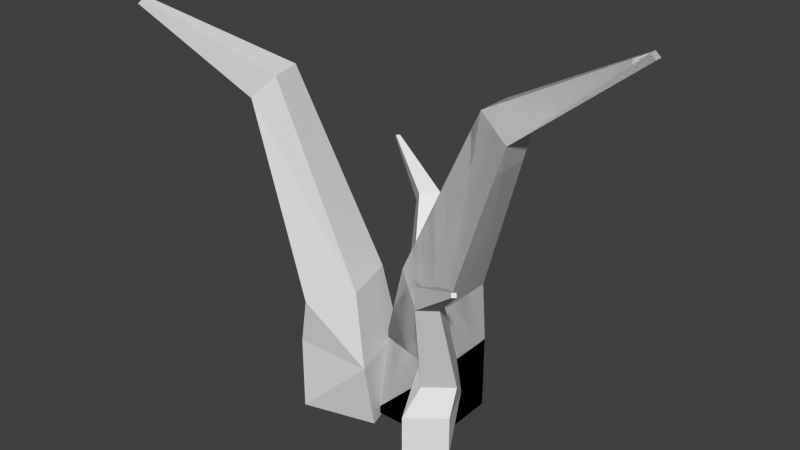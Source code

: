 # Source: grass1.blend  (saved by Blender 2.76.0; exported with 4.5.12 LTS)
import bpy
from mathutils import Matrix  # noqa: F401  (used for matrix-valued properties, if any)

bpy.ops.wm.read_factory_settings(use_empty=True)
scene = bpy.context.scene
scene.name = 'Scene'

# ---- collections
col_collection_1 = bpy.data.collections.new('Collection 1'); scene.collection.children.link(col_collection_1)

# ---- materials (node trees are filled in below, after node groups)
mat_material = bpy.data.materials.new('Material')
mat_material.alpha_threshold = 0.0
mat_material.use_transparent_shadow = False
mat_material.roughness = 0.5
mat_material.line_color = (0.0, 0.0, 0.0, 1.0)

# ---- material node trees

# ---- world
world_world = bpy.data.worlds.new('World'); scene.world = world_world
world_world.color = (0.05088, 0.05088, 0.05088)
world_world.use_sun_shadow = False
world_world.sun_shadow_jitter_overblur = 0.0
world_world.cycles.sampling_method = 'MANUAL'
world_world.cycles.sample_map_resolution = 256

# ---- meshes
me_cube = bpy.data.meshes.new('Cube')
me_cube.from_pydata([(1.006, 0.4651, -1.0), (1.006, -1.535, -1.0), (-1.0, -1.0, -1.0), (-1.0, 1.0, -1.0), (1.0, 1.0, 1.0), (1.0, -1.0, 1.0), (-1.0, -1.0, 1.0), (-1.0, 1.0, 1.0), (0.6984, 0.2169, -2.948), (0.6984, -1.287, -2.948), (-0.6869, 0.2169, -2.364), (-0.6869, -1.287, -2.364), (-1.677, 0.48, -7.79), (-1.677, -0.48, -7.79), (-2.377, 0.48, -7.133), (-2.377, -0.48, -7.133), (-4.816, -0.8286, -9.397), (-4.816, -1.023, -9.397), (-4.958, -0.8286, -9.263), (-4.958, -1.023, -9.263), (1.006, 0.4651, -1.0), (1.006, -1.535, -1.0), (-1.0, -1.0, -1.0), (-1.0, 1.0, -1.0), (1.0, 1.0, 1.0), (1.0, -1.0, 1.0), (-1.0, -1.0, 1.0), (-1.0, 1.0, 1.0), (0.6984, 0.2169, -2.948), (0.6984, -1.287, -2.948), (-0.6869, 0.2169, -2.364), (-0.6869, -1.287, -2.364), (-1.677, 0.48, -7.79), (-1.677, -0.48, -7.79), (-2.377, 0.48, -7.133), (-2.377, -0.48, -7.133), (-4.816, -0.8286, -9.397), (-4.816, -1.023, -9.397), (-4.958, -0.8286, -9.263), (-4.958, -1.023, -9.263), (-0.2586, 0.8658, -0.1083), (-1.153, 0.1574, -0.1083), (-1.624, 1.243, -0.1083), (-0.7299, 1.952, -0.1083), (-0.02152, 1.058, 1.032), (-0.9156, 0.3494, 1.032), (-1.624, 1.243, 1.032), (-0.7299, 1.952, 1.032), (-0.4784, 0.9153, -1.219), (-1.151, 0.3827, -1.219), (-0.9691, 1.535, -0.886), (-1.641, 1.002, -0.886), (-1.202, 2.071, -3.981), (-1.631, 1.73, -3.981), (-1.45, 2.383, -3.606), (-1.879, 2.043, -3.606), (-2.899, 3.01, -4.897), (-2.986, 2.941, -4.897), (-2.949, 3.074, -4.821), (-3.036, 3.005, -4.821), (0.07287, -0.9464, -0.2178), (0.8143, -0.07953, -0.2178), (1.485, -1.055, -0.2178), (0.744, -1.922, -0.2178), (-0.1229, -1.18, 0.9229), (0.6185, -0.3135, 0.9229), (1.485, -1.055, 0.9229), (0.744, -1.922, 0.9229), (0.2981, -0.9528, -1.329), (0.8555, -0.301, -1.329), (0.8986, -1.466, -0.9955), (1.456, -0.8146, -0.9955), (1.23, -1.948, -4.09), (1.586, -1.531, -4.09), (1.534, -2.207, -3.716), (1.89, -1.791, -3.716), (3.076, -2.544, -5.007), (3.148, -2.46, -5.007), (3.138, -2.597, -4.931), (3.21, -2.512, -4.931), (1.081, -0.06746, -0.9054), (0.5409, 1.858, -0.9054), (2.617, 1.885, -0.9054), (3.156, -0.04118, -0.9054), (1.231, -0.5809, 1.095), (0.6908, 1.345, 1.095), (2.617, 1.885, 1.095), (3.156, -0.04118, 1.095), (1.31, 0.2545, -2.853), (0.9038, 1.702, -2.853), (2.644, 0.6283, -2.269), (2.238, 2.076, -2.269), (3.668, 0.6423, -7.695), (3.409, 1.567, -7.695), (4.342, 0.8312, -7.038), (4.083, 1.756, -7.038), (6.338, 2.749, -9.302), (6.285, 2.937, -9.302), (6.474, 2.788, -9.169), (6.422, 2.975, -9.169)], [], [(0, 1, 9, 8), (4, 7, 6, 5), (0, 4, 5, 1), (1, 5, 6, 2), (2, 6, 7, 3), (4, 0, 3, 7), (11, 10, 14, 15), (2, 3, 10, 11), (1, 2, 11, 9), (3, 0, 8, 10), (13, 15, 19, 17), (10, 8, 12, 14), (9, 11, 15, 13), (8, 9, 13, 12), (16, 17, 19, 18), (12, 13, 17, 16), (15, 14, 18, 19), (14, 12, 16, 18), (20, 21, 29, 28), (24, 27, 26, 25), (20, 24, 25, 21), (21, 25, 26, 22), (22, 26, 27, 23), (24, 20, 23, 27), (31, 30, 34, 35), (22, 23, 30, 31), (21, 22, 31, 29), (23, 20, 28, 30), (33, 35, 39, 37), (30, 28, 32, 34), (29, 31, 35, 33), (28, 29, 33, 32), (36, 37, 39, 38), (32, 33, 37, 36), (35, 34, 38, 39), (34, 32, 36, 38), (40, 41, 49, 48), (44, 47, 46, 45), (40, 44, 45, 41), (41, 45, 46, 42), (42, 46, 47, 43), (44, 40, 43, 47), (51, 50, 54, 55), (42, 43, 50, 51), (41, 42, 51, 49), (43, 40, 48, 50), (53, 55, 59, 57), (50, 48, 52, 54), (49, 51, 55, 53), (48, 49, 53, 52), (56, 57, 59, 58), (52, 53, 57, 56), (55, 54, 58, 59), (54, 52, 56, 58), (60, 61, 69, 68), (64, 67, 66, 65), (60, 64, 65, 61), (61, 65, 66, 62), (62, 66, 67, 63), (64, 60, 63, 67), (71, 70, 74, 75), (62, 63, 70, 71), (61, 62, 71, 69), (63, 60, 68, 70), (73, 75, 79, 77), (70, 68, 72, 74), (69, 71, 75, 73), (68, 69, 73, 72), (76, 77, 79, 78), (72, 73, 77, 76), (75, 74, 78, 79), (74, 72, 76, 78), (80, 81, 89, 88), (84, 87, 86, 85), (80, 84, 85, 81), (81, 85, 86, 82), (82, 86, 87, 83), (84, 80, 83, 87), (91, 90, 94, 95), (82, 83, 90, 91), (81, 82, 91, 89), (83, 80, 88, 90), (93, 95, 99, 97), (90, 88, 92, 94), (89, 91, 95, 93), (88, 89, 93, 92), (96, 97, 99, 98), (92, 93, 97, 96), (95, 94, 98, 99), (94, 92, 96, 98)])
_ca = me_cube.color_attributes.new('Col', 'BYTE_COLOR', 'CORNER')
_ca.data.foreach_set('color', [1.0, 1.0, 1.0, 1.0, 1.0, 1.0, 1.0, 1.0, 1.0, 1.0, 1.0, 1.0, 1.0, 1.0, 1.0, 1.0, 1.0, 1.0, 1.0, 1.0, 1.0, 1.0, 1.0, 1.0, 1.0, 1.0, 1.0, 1.0, 1.0, 1.0, 1.0, 1.0, 1.0, 1.0, 1.0, 1.0, 1.0, 1.0, 1.0, 1.0, 1.0, 1.0, 1.0, 1.0, 1.0, 1.0, 1.0, 1.0, 1.0, 1.0, 1.0, 1.0, 1.0, 1.0, 1.0, 1.0, 1.0, 1.0, 1.0, 1.0, 1.0, 1.0, 1.0, 1.0, 1.0, 1.0, 1.0, 1.0, 1.0, 1.0, 1.0, 1.0, 1.0, 1.0, 1.0, 1.0, 1.0, 1.0, 1.0, 1.0, 1.0, 1.0, 1.0, 1.0, 1.0, 1.0, 1.0, 1.0, 1.0, 1.0, 1.0, 1.0, 1.0, 1.0, 1.0, 1.0, 1.0, 1.0, 1.0, 1.0, 1.0, 1.0, 1.0, 1.0, 1.0, 1.0, 1.0, 1.0, 1.0, 1.0, 1.0, 1.0, 1.0, 1.0, 1.0, 1.0, 1.0, 1.0, 1.0, 1.0, 1.0, 1.0, 1.0, 1.0, 1.0, 1.0, 1.0, 1.0, 1.0, 1.0, 1.0, 1.0, 1.0, 1.0, 1.0, 1.0, 1.0, 1.0, 1.0, 1.0, 1.0, 1.0, 1.0, 1.0, 1.0, 1.0, 1.0, 1.0, 1.0, 1.0, 1.0, 1.0, 1.0, 1.0, 1.0, 1.0, 1.0, 1.0, 1.0, 1.0, 1.0, 1.0, 1.0, 1.0, 1.0, 1.0, 1.0, 1.0, 1.0, 1.0, 1.0, 1.0, 1.0, 1.0, 1.0, 1.0, 1.0, 1.0, 1.0, 1.0, 1.0, 1.0, 1.0, 1.0, 1.0, 1.0, 1.0, 1.0, 1.0, 1.0, 1.0, 1.0, 1.0, 1.0, 1.0, 1.0, 1.0, 1.0, 1.0, 1.0, 1.0, 1.0, 1.0, 1.0, 1.0, 1.0, 1.0, 1.0, 1.0, 1.0, 1.0, 1.0, 1.0, 1.0, 1.0, 1.0, 1.0, 1.0, 1.0, 1.0, 1.0, 1.0, 1.0, 1.0, 1.0, 1.0, 1.0, 1.0, 1.0, 1.0, 1.0, 1.0, 1.0, 1.0, 1.0, 1.0, 1.0, 1.0, 1.0, 1.0, 1.0, 1.0, 1.0, 1.0, 1.0, 1.0, 1.0, 1.0, 1.0, 1.0, 1.0, 1.0, 1.0, 1.0, 1.0, 1.0, 1.0, 1.0, 1.0, 1.0, 1.0, 1.0, 1.0, 1.0, 1.0, 1.0, 1.0, 1.0, 1.0, 1.0, 1.0, 1.0, 1.0, 1.0, 1.0, 1.0, 1.0, 1.0, 1.0, 1.0, 1.0, 1.0, 1.0, 1.0, 1.0, 1.0, 1.0, 1.0, 0.03434, 0.2232, 0.04374, 1.0, 0.03434, 0.2232, 0.04374, 1.0, 0.03434, 0.2232, 0.04374, 1.0, 0.03434, 0.2232, 0.04374, 1.0, 0.03434, 0.2232, 0.04374, 1.0, 0.03434, 0.2232, 0.04374, 1.0, 0.03434, 0.2232, 0.04374, 1.0, 0.03434, 0.2232, 0.04374, 1.0, 0.03434, 0.2232, 0.04374, 1.0, 0.03434, 0.2232, 0.04374, 1.0, 0.03434, 0.2232, 0.04374, 1.0, 0.03434, 0.2232, 0.04374, 1.0, 0.03434, 0.2232, 0.04374, 1.0, 0.03434, 0.2232, 0.04374, 1.0, 0.03434, 0.2232, 0.04374, 1.0, 0.03434, 0.2232, 0.04374, 1.0, 0.03434, 0.2232, 0.04374, 1.0, 0.03434, 0.2232, 0.04374, 1.0, 0.03434, 0.2232, 0.04374, 1.0, 0.03434, 0.2232, 0.04374, 1.0, 0.03434, 0.2232, 0.04374, 1.0, 0.03434, 0.2232, 0.04374, 1.0, 0.03434, 0.2232, 0.04374, 1.0, 0.03434, 0.2232, 0.04374, 1.0, 0.03689, 0.227, 0.04667, 1.0, 0.03434, 0.2232, 0.04374, 1.0, 0.03434, 0.2232, 0.04374, 1.0, 0.03434, 0.2232, 0.04374, 1.0, 0.03434, 0.2232, 0.04374, 1.0, 0.03434, 0.2232, 0.04374, 1.0, 0.03434, 0.2232, 0.04374, 1.0, 0.03434, 0.2232, 0.04374, 1.0, 0.03434, 0.2232, 0.04374, 1.0, 0.03434, 0.2232, 0.04374, 1.0, 0.03434, 0.2232, 0.04374, 1.0, 0.03434, 0.2232, 0.04374, 1.0, 0.03434, 0.2232, 0.04374, 1.0, 0.03434, 0.2232, 0.04374, 1.0, 0.03434, 0.2232, 0.04374, 1.0, 0.03434, 0.2232, 0.04374, 1.0, 0.03434, 0.2232, 0.04374, 1.0, 0.03434, 0.2232, 0.04374, 1.0, 0.03434, 0.2232, 0.04374, 1.0, 0.03434, 0.2232, 0.04374, 1.0, 0.03434, 0.2232, 0.04374, 1.0, 0.03434, 0.2232, 0.04374, 1.0, 0.03434, 0.2232, 0.04374, 1.0, 0.03434, 0.2232, 0.04374, 1.0, 0.03434, 0.2232, 0.04374, 1.0, 0.03434, 0.2232, 0.04374, 1.0, 0.03434, 0.2232, 0.04374, 1.0, 0.03434, 0.2232, 0.04374, 1.0, 0.03434, 0.2232, 0.04374, 1.0, 0.03434, 0.2232, 0.04374, 1.0, 0.03434, 0.2232, 0.04374, 1.0, 0.03434, 0.2232, 0.04374, 1.0, 0.03434, 0.2232, 0.04374, 1.0, 0.03434, 0.2232, 0.04374, 1.0, 0.03434, 0.2232, 0.04374, 1.0, 0.03434, 0.2232, 0.04374, 1.0, 0.03434, 0.2232, 0.04374, 1.0, 0.03434, 0.2232, 0.04374, 1.0, 0.03434, 0.2232, 0.04374, 1.0, 0.03434, 0.2232, 0.04374, 1.0, 0.03434, 0.2232, 0.04374, 1.0, 0.03434, 0.2232, 0.04374, 1.0, 0.03434, 0.2232, 0.04374, 1.0, 0.03434, 0.2232, 0.04374, 1.0, 0.03434, 0.2232, 0.04374, 1.0, 0.03434, 0.2232, 0.04374, 1.0, 0.03434, 0.2232, 0.04374, 1.0, 0.03434, 0.2232, 0.04374, 1.0, 0.03434, 0.2232, 0.04374, 1.0, 0.03434, 0.2232, 0.04374, 1.0, 0.03434, 0.2232, 0.04374, 1.0, 0.03434, 0.2232, 0.04374, 1.0, 0.03434, 0.2232, 0.04374, 1.0, 0.03434, 0.2232, 0.04374, 1.0, 0.03434, 0.2232, 0.04374, 1.0, 0.03434, 0.2232, 0.04374, 1.0, 0.03434, 0.2232, 0.04374, 1.0, 0.03434, 0.2232, 0.04374, 1.0, 0.03434, 0.2232, 0.04374, 1.0, 0.03434, 0.2232, 0.04374, 1.0, 0.03434, 0.2232, 0.04374, 1.0, 0.03434, 0.2232, 0.04374, 1.0, 0.03434, 0.2232, 0.04374, 1.0, 0.03434, 0.2232, 0.04374, 1.0, 0.03434, 0.2232, 0.04374, 1.0, 0.03434, 0.2232, 0.04374, 1.0, 0.04519, 0.2423, 0.05613, 1.0, 0.03434, 0.2232, 0.04374, 1.0, 0.03434, 0.2232, 0.04374, 1.0, 0.03434, 0.2232, 0.04374, 1.0, 0.03434, 0.2232, 0.04374, 1.0, 0.03434, 0.2232, 0.04374, 1.0, 0.03434, 0.2232, 0.04374, 1.0, 0.03434, 0.2232, 0.04374, 1.0, 0.03434, 0.2232, 0.04374, 1.0, 0.03434, 0.2232, 0.04374, 1.0, 0.03434, 0.2232, 0.04374, 1.0, 0.03434, 0.2232, 0.04374, 1.0, 0.03434, 0.2232, 0.04374, 1.0, 0.03434, 0.2232, 0.04374, 1.0, 0.03434, 0.2232, 0.04374, 1.0, 0.03434, 0.2232, 0.04374, 1.0, 0.03434, 0.2232, 0.04374, 1.0, 0.03434, 0.2232, 0.04374, 1.0, 0.03434, 0.2232, 0.04374, 1.0, 0.03434, 0.2232, 0.04374, 1.0, 0.03434, 0.2232, 0.04374, 1.0, 0.03434, 0.2232, 0.04374, 1.0, 0.03434, 0.2232, 0.04374, 1.0, 0.03434, 0.2232, 0.04374, 1.0, 0.05613, 0.2582, 0.06663, 1.0, 0.03955, 0.2307, 0.04817, 1.0, 0.03434, 0.2232, 0.04374, 1.0, 0.03434, 0.2232, 0.04374, 1.0, 0.03434, 0.2232, 0.04374, 1.0, 0.03434, 0.2232, 0.04374, 1.0, 0.03434, 0.2232, 0.04374, 1.0, 0.03434, 0.2232, 0.04374, 1.0, 0.03434, 0.2232, 0.04374, 1.0, 0.03434, 0.2232, 0.04374, 1.0, 0.03434, 0.2232, 0.04374, 1.0, 0.03434, 0.2232, 0.04374, 1.0, 0.03434, 0.2232, 0.04374, 1.0, 0.03434, 0.2232, 0.04374, 1.0, 0.2918, 0.5089, 0.305, 1.0, 0.3712, 0.5711, 0.3864, 1.0, 0.05127, 0.2502, 0.06125, 1.0, 0.04519, 0.2423, 0.05448, 1.0, 0.03434, 0.2232, 0.04374, 1.0, 0.03434, 0.2232, 0.04374, 1.0, 0.03689, 0.227, 0.04667, 1.0, 0.0356, 0.227, 0.04519, 1.0, 0.03434, 0.2232, 0.04374, 1.0, 0.03434, 0.2232, 0.04374, 1.0, 0.0356, 0.227, 0.04519, 1.0, 0.0356, 0.227, 0.04519, 1.0, 0.03434, 0.2232, 0.04374, 1.0, 0.03434, 0.2232, 0.04374, 1.0, 0.0356, 0.227, 0.04519, 1.0, 0.0356, 0.2232, 0.04519, 1.0, 1.0, 1.0, 1.0, 1.0, 1.0, 1.0, 1.0, 1.0, 1.0, 1.0, 1.0, 1.0, 1.0, 1.0, 1.0, 1.0, 0.03434, 0.2232, 0.04374, 1.0, 0.03434, 0.2232, 0.04374, 1.0, 0.03434, 0.2232, 0.04374, 1.0, 0.03434, 0.2232, 0.04374, 1.0, 0.03434, 0.2232, 0.04374, 1.0, 0.03434, 0.2232, 0.04374, 1.0, 0.03434, 0.2232, 0.04374, 1.0, 0.4287, 0.624, 0.4452, 1.0, 0.03434, 0.2232, 0.04374, 1.0, 0.03434, 0.2232, 0.04374, 1.0, 0.03434, 0.2232, 0.04374, 1.0, 0.03434, 0.2232, 0.04374, 1.0, 0.03434, 0.2232, 0.04374, 1.0, 0.03434, 0.2232, 0.04374, 1.0, 0.03434, 0.2232, 0.04374, 1.0, 0.03434, 0.2232, 0.04374, 1.0, 0.03434, 0.2232, 0.04374, 1.0, 0.03434, 0.2232, 0.04374, 1.0, 0.03434, 0.2232, 0.04374, 1.0, 0.03434, 0.2232, 0.04374, 1.0, 0.03434, 0.2232, 0.04374, 1.0, 0.03434, 0.2232, 0.04374, 1.0, 0.03434, 0.2232, 0.04374, 1.0, 0.03434, 0.2232, 0.04374, 1.0, 0.03434, 0.2232, 0.04374, 1.0, 0.03434, 0.2232, 0.04374, 1.0, 0.03434, 0.2232, 0.04374, 1.0, 0.03434, 0.2232, 0.04374, 1.0, 0.03434, 0.2232, 0.04374, 1.0, 0.03434, 0.2232, 0.04374, 1.0, 0.03434, 0.2232, 0.04374, 1.0, 0.03434, 0.2232, 0.04374, 1.0, 0.03434, 0.2232, 0.04374, 1.0, 0.03434, 0.2232, 0.04374, 1.0, 0.03434, 0.2232, 0.04374, 1.0, 0.03434, 0.2232, 0.04374, 1.0, 0.03434, 0.2232, 0.04374, 1.0, 0.03434, 0.2232, 0.04374, 1.0, 0.03434, 0.2232, 0.04374, 1.0, 0.03434, 0.2232, 0.04374, 1.0, 0.03434, 0.2232, 0.04374, 1.0, 0.03434, 0.2232, 0.04374, 1.0, 0.03434, 0.2232, 0.04374, 1.0, 0.03434, 0.2232, 0.04374, 1.0, 0.03434, 0.2232, 0.04374, 1.0, 0.03434, 0.2232, 0.04374, 1.0, 0.03434, 0.2232, 0.04374, 1.0, 0.03434, 0.2232, 0.04374, 1.0, 0.03434, 0.2232, 0.04374, 1.0, 0.03434, 0.2232, 0.04374, 1.0, 0.03434, 0.2232, 0.04374, 1.0, 0.03434, 0.2232, 0.04374, 1.0, 0.03434, 0.2232, 0.04374, 1.0, 0.03434, 0.2232, 0.04374, 1.0, 0.03434, 0.2232, 0.04374, 1.0, 0.03434, 0.2232, 0.04374, 1.0, 0.03434, 0.2232, 0.04374, 1.0, 0.03434, 0.2232, 0.04374, 1.0, 0.03434, 0.2232, 0.04374, 1.0, 0.03434, 0.2232, 0.04374, 1.0, 0.03434, 0.2232, 0.04374, 1.0, 0.03434, 0.2232, 0.04374, 1.0, 0.03434, 0.2232, 0.04374, 1.0, 0.03434, 0.2232, 0.04374, 1.0, 0.03434, 0.2232, 0.04374, 1.0, 0.03434, 0.2232, 0.04374, 1.0, 0.03434, 0.2232, 0.04374, 1.0, 0.03434, 0.2232, 0.04374, 1.0, 0.03434, 0.2232, 0.04374, 1.0, 0.03434, 0.2232, 0.04374, 1.0, 0.03434, 0.2232, 0.04374, 1.0, 0.03434, 0.2232, 0.04374, 1.0, 0.03434, 0.2232, 0.04374, 1.0, 0.03434, 0.2232, 0.04374, 1.0, 0.07421, 0.2874, 0.08866, 1.0, 0.03434, 0.2232, 0.04374, 1.0, 0.03434, 0.2232, 0.04374, 1.0, 0.03434, 0.2232, 0.04374, 1.0, 0.03434, 0.2232, 0.04374, 1.0, 0.03434, 0.2232, 0.04374, 1.0, 0.03434, 0.2232, 0.04374, 1.0, 0.03434, 0.2232, 0.04374, 1.0, 0.03434, 0.2232, 0.04374, 1.0, 0.03434, 0.2232, 0.04374, 1.0, 0.03434, 0.2232, 0.04374, 1.0, 0.03434, 0.2232, 0.04374, 1.0, 0.03434, 0.2232, 0.04374, 1.0, 0.03434, 0.2232, 0.04374, 1.0, 0.03434, 0.2232, 0.04374, 1.0, 0.03434, 0.2232, 0.04374, 1.0, 0.03434, 0.2232, 0.04374, 1.0, 0.03434, 0.2232, 0.04374, 1.0, 0.03434, 0.2232, 0.04374, 1.0, 0.03434, 0.2232, 0.04374, 1.0, 0.03434, 0.2232, 0.04374, 1.0, 0.03434, 0.2232, 0.04374, 1.0, 0.03434, 0.2232, 0.04374, 1.0, 0.03434, 0.2232, 0.04374, 1.0, 0.03434, 0.2232, 0.04374, 1.0, 0.03434, 0.2232, 0.04374, 1.0, 0.03434, 0.2232, 0.04374, 1.0, 0.03434, 0.2232, 0.04374, 1.0, 0.03434, 0.2232, 0.04374, 1.0, 0.03434, 0.2232, 0.04374, 1.0, 0.03434, 0.2232, 0.04374, 1.0, 0.03434, 0.2232, 0.04374, 1.0, 0.03434, 0.2232, 0.04374, 1.0, 0.03434, 0.2232, 0.04374, 1.0, 0.03434, 0.2232, 0.04374, 1.0, 0.03434, 0.2232, 0.04374, 1.0, 0.05951, 0.2664, 0.07036, 1.0, 0.04519, 0.2423, 0.05613, 1.0, 0.03434, 0.2232, 0.04374, 1.0, 0.03434, 0.2232, 0.04374, 1.0, 0.03434, 0.2232, 0.04374, 1.0, 0.03434, 0.2232, 0.04374, 1.0, 0.03434, 0.2232, 0.04374, 1.0, 0.03434, 0.2232, 0.04374, 1.0, 0.03434, 0.2232, 0.04374, 1.0, 0.03434, 0.2232, 0.04374, 1.0, 0.03434, 0.2232, 0.04374, 1.0, 0.03434, 0.2232, 0.04374, 1.0, 0.03434, 0.2232, 0.04374, 1.0, 0.03434, 0.2232, 0.04374, 1.0, 0.03434, 0.2232, 0.04374, 1.0, 0.03434, 0.2232, 0.04374, 1.0, 0.03434, 0.2232, 0.04374, 1.0, 0.03434, 0.2232, 0.04374, 1.0, 0.03434, 0.2232, 0.04374, 1.0, 0.03434, 0.2232, 0.04374, 1.0, 0.03434, 0.2232, 0.04374, 1.0, 0.03434, 0.2232, 0.04374, 1.0, 0.03434, 0.2232, 0.04374, 1.0, 0.03434, 0.2232, 0.04374, 1.0, 0.03434, 0.2232, 0.04374, 1.0, 0.03434, 0.2232, 0.04374, 1.0, 0.03434, 0.2232, 0.04374, 1.0, 0.03434, 0.2232, 0.04374, 1.0, 0.03434, 0.2232, 0.04374, 1.0, 0.03434, 0.2232, 0.04374, 1.0])
me_cube.materials.append(mat_material)
me_cube.use_remesh_preserve_volume = False
me_cube.use_remesh_preserve_attributes = False
me_cube.use_mirror_vertex_groups = False
me_cube.update()

# ---- objects
ob_cube = bpy.data.objects.new('Cube', me_cube)

# ---- transforms, parenting, visibility, modifiers, constraints
ob_cube.location = (0.0, 0.0, 0.02448)
ob_cube.scale = (-0.0441, -0.0441, -0.0441)
ob_cube.lock_rotations_4d = False
ob_cube.empty_display_type = 'ARROWS'
ob_cube.lineart.crease_threshold = 0.0

# ---- collection membership
col_collection_1.objects.link(ob_cube)

# ---- scene / render settings (as saved in the file)
scene.frame_start = 1; scene.frame_end = 250; scene.frame_set(1)
scene.render.engine = 'BLENDER_EEVEE_NEXT'
scene.render.resolution_percentage = 50
scene.render.dither_intensity = 0.0
scene.cycles.use_denoising = False
scene.cycles.samples = 10
scene.cycles.sampling_pattern = 'TABULATED_SOBOL'
scene.cycles.light_sampling_threshold = 0.0
scene.cycles.use_adaptive_sampling = False
scene.cycles.use_light_tree = False
scene.cycles.blur_glossy = 0.0
scene.cycles.pixel_filter_type = 'GAUSSIAN'
scene.cycles.sample_clamp_indirect = 0.0
scene.view_settings.view_transform = 'Standard'
bpy.context.view_layer.update()

# ---- added for rendering (the .blend has no active camera and no usable light): camera, sun
cam_auto = bpy.data.cameras.new('AutoCamera')
cam_auto.lens = 50.0
cam_auto.sensor_width = 36.0
cam_auto.clip_end = 1000.0
ob_auto_camera = bpy.data.objects.new('AutoCamera', cam_auto)
scene.collection.objects.link(ob_auto_camera)
ob_auto_camera.location = (0.640585, -0.819331, 0.746729)
ob_auto_camera.rotation_euler = (1.09748, -7.21219e-08, 0.694738)
scene.camera = ob_auto_camera
light_auto_sun = bpy.data.lights.new('AutoSun', 'SUN')
light_auto_sun.energy = 3.0
light_auto_sun.angle = 0.0523599
ob_auto_sun = bpy.data.objects.new('AutoSun', light_auto_sun)
scene.collection.objects.link(ob_auto_sun)
ob_auto_sun.rotation_euler = (0.872665, 0.174533, 0.523599)
bpy.context.view_layer.update()
